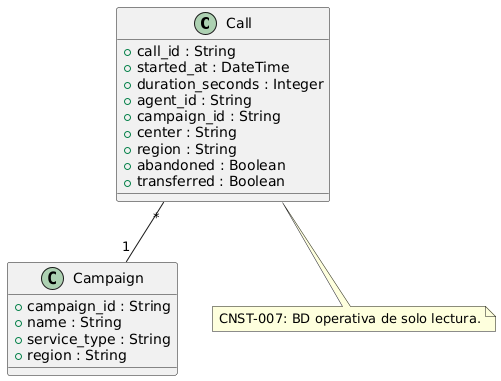

The diagram above was rendered by PlantUML. Its source (embedded in the PNG):
@startuml

class Call {
  + call_id : String
  + started_at : DateTime
  + duration_seconds : Integer
  + agent_id : String
  + campaign_id : String
  + center : String
  + region : String
  + abandoned : Boolean
  + transferred : Boolean
}

class Campaign {
  + campaign_id : String
  + name : String
  + service_type : String
  + region : String
}

Call "*" -- "1" Campaign

note bottom of Call
  CNST-007: BD operativa de solo lectura.
end note

@enduml